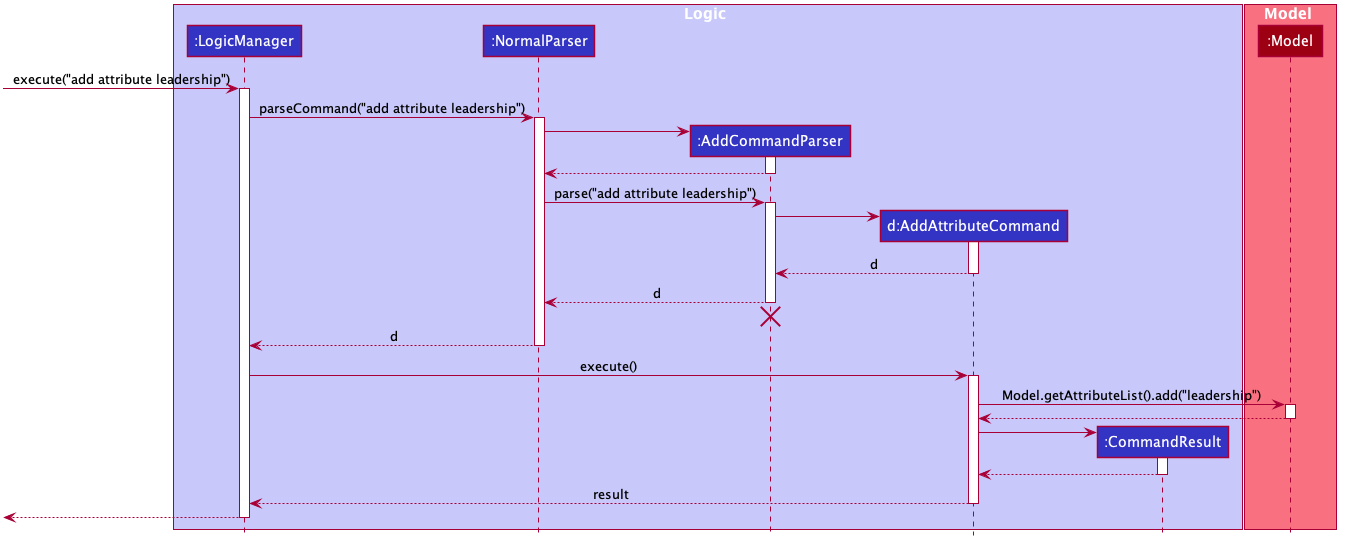

The diagram above was rendered by PlantUML. Its source (embedded in the PNG):
@startuml








skinparam BackgroundColor #FFFFFFF

skinparam Shadowing false

skinparam Class {
    FontColor #FFFFFF
    BorderThickness 1
    BorderColor #FFFFFF
    StereotypeFontColor #FFFFFF
    FontName Arial
}

skinparam Actor {
    BorderColor #000000
    Color #000000
    FontName Arial
}

skinparam Sequence {
    MessageAlign center
    BoxFontSize 15
    BoxPadding 0
    BoxFontColor #FFFFFF
    FontName Arial
}

skinparam Participant {
    FontColor #FFFFFFF
    Padding 20
}

skinparam MinClassWidth 50
skinparam ParticipantPadding 10
skinparam Shadowing false
skinparam DefaultTextAlignment center
skinparam packageStyle Rectangle

hide footbox
hide members
hide circle

box Logic #C8C8FA
participant ":LogicManager" as LogicManager #3333C4
participant ":NormalParser" as NormalParser #3333C4
participant ":AddCommandParser" as AddCommandParser #3333C4
participant "d:AddAttributeCommand" as AddAttributeCommand #3333C4
participant ":CommandResult" as CommandResult #3333C4
end box

box Model #F97181
participant ":Model" as Model #9D0012
end box

[-> LogicManager : execute("add attribute leadership")
activate LogicManager

LogicManager -> NormalParser : parseCommand("add attribute leadership")
activate NormalParser

create AddCommandParser
NormalParser -> AddCommandParser
activate AddCommandParser

AddCommandParser --> NormalParser
deactivate AddCommandParser

NormalParser -> AddCommandParser : parse("add attribute leadership")
activate AddCommandParser

create AddAttributeCommand
AddCommandParser -> AddAttributeCommand
activate AddAttributeCommand

AddAttributeCommand --> AddCommandParser : d
deactivate AddAttributeCommand

AddCommandParser --> NormalParser : d
deactivate AddCommandParser
AddCommandParser -[hidden]-> NormalParser
destroy AddCommandParser

NormalParser --> LogicManager : d
deactivate NormalParser

LogicManager -> AddAttributeCommand : execute()
activate AddAttributeCommand

AddAttributeCommand -> Model : Model.getAttributeList().add("leadership")
activate Model

Model --> AddAttributeCommand
deactivate Model

create CommandResult
AddAttributeCommand -> CommandResult
activate CommandResult

CommandResult --> AddAttributeCommand
deactivate CommandResult

AddAttributeCommand --> LogicManager : result
deactivate AddAttributeCommand

[<--LogicManager
deactivate LogicManager
@enduml